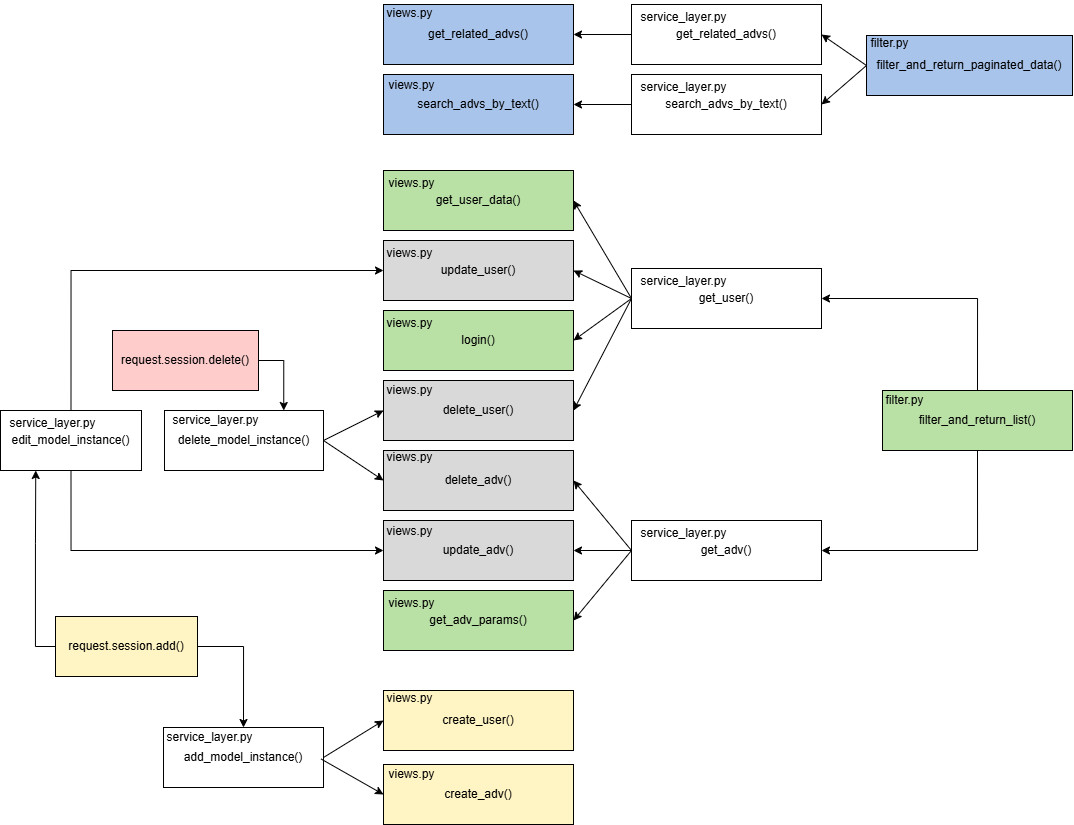

The diagram above was exported from draw.io. Its source (the exported page's mxGraphModel, read from the mxfile embedded in the PNG):
<mxGraphModel dx="2681" dy="594" grid="0" gridSize="10" guides="1" tooltips="1" connect="1" arrows="1" fold="1" page="1" pageScale="1" pageWidth="1100" pageHeight="850" math="0" shadow="0">
  <root>
    <mxCell id="0" />
    <mxCell id="1" parent="0" />
    <mxCell id="Rf6gMm6CJpMGjfvtreoC-7" value="get_related_advs()" style="rounded=0;whiteSpace=wrap;html=1;fillColor=#A9C4EB;container=0;" vertex="1" parent="1">
      <mxGeometry x="-702" y="10" width="190" height="60" as="geometry" />
    </mxCell>
    <mxCell id="Rf6gMm6CJpMGjfvtreoC-13" value="get_user_data()" style="rounded=0;whiteSpace=wrap;html=1;fillColor=#B9E0A5;container=0;" vertex="1" parent="1">
      <mxGeometry x="-702" y="176" width="190" height="60" as="geometry" />
    </mxCell>
    <mxCell id="Rf6gMm6CJpMGjfvtreoC-15" value="update_user()" style="rounded=0;whiteSpace=wrap;html=1;fillColor=#D9D9D9;container=0;" vertex="1" parent="1">
      <mxGeometry x="-702" y="246" width="190" height="60" as="geometry" />
    </mxCell>
    <mxCell id="Rf6gMm6CJpMGjfvtreoC-16" value="login()" style="rounded=0;whiteSpace=wrap;html=1;fillColor=#B9E0A5;container=0;" vertex="1" parent="1">
      <mxGeometry x="-702" y="316" width="190" height="60" as="geometry" />
    </mxCell>
    <mxCell id="Rf6gMm6CJpMGjfvtreoC-17" value="delete_user()" style="rounded=0;whiteSpace=wrap;html=1;fillColor=#D9D9D9;container=0;" vertex="1" parent="1">
      <mxGeometry x="-702" y="386" width="190" height="60" as="geometry" />
    </mxCell>
    <mxCell id="Rf6gMm6CJpMGjfvtreoC-24" value="delete_adv()" style="rounded=0;whiteSpace=wrap;html=1;fillColor=#D9D9D9;container=0;" vertex="1" parent="1">
      <mxGeometry x="-702" y="456" width="190" height="60" as="geometry" />
    </mxCell>
    <mxCell id="Rf6gMm6CJpMGjfvtreoC-25" value="update_adv()" style="rounded=0;whiteSpace=wrap;html=1;fillColor=#D9D9D9;container=0;" vertex="1" parent="1">
      <mxGeometry x="-702" y="526" width="190" height="60" as="geometry" />
    </mxCell>
    <mxCell id="Rf6gMm6CJpMGjfvtreoC-26" value="get_adv_params()" style="rounded=0;whiteSpace=wrap;html=1;fillColor=#B9E0A5;container=0;" vertex="1" parent="1">
      <mxGeometry x="-702" y="596" width="190" height="60" as="geometry" />
    </mxCell>
    <mxCell id="Rf6gMm6CJpMGjfvtreoC-35" value="search_advs_by_text()" style="rounded=0;whiteSpace=wrap;html=1;fillColor=#A9C4EB;container=0;" vertex="1" parent="1">
      <mxGeometry x="-702" y="80" width="190" height="60" as="geometry" />
    </mxCell>
    <mxCell id="Rf6gMm6CJpMGjfvtreoC-42" value="create_user()" style="rounded=0;whiteSpace=wrap;html=1;fillColor=#FFF4C3;container=0;" vertex="1" parent="1">
      <mxGeometry x="-702" y="696" width="190" height="60" as="geometry" />
    </mxCell>
    <mxCell id="Rf6gMm6CJpMGjfvtreoC-43" value="create_adv()" style="rounded=0;whiteSpace=wrap;html=1;fillColor=#FFF4C3;container=0;" vertex="1" parent="1">
      <mxGeometry x="-702" y="770" width="190" height="60" as="geometry" />
    </mxCell>
    <mxCell id="Rf6gMm6CJpMGjfvtreoC-8" style="edgeStyle=orthogonalEdgeStyle;rounded=0;orthogonalLoop=1;jettySize=auto;html=1;entryX=1;entryY=0.5;entryDx=0;entryDy=0;" edge="1" parent="1" source="Rf6gMm6CJpMGjfvtreoC-4" target="Rf6gMm6CJpMGjfvtreoC-7">
      <mxGeometry relative="1" as="geometry" />
    </mxCell>
    <mxCell id="Rf6gMm6CJpMGjfvtreoC-59" style="edgeStyle=orthogonalEdgeStyle;rounded=0;orthogonalLoop=1;jettySize=auto;html=1;entryX=1;entryY=0.5;entryDx=0;entryDy=0;" edge="1" parent="1" source="Rf6gMm6CJpMGjfvtreoC-57">
      <mxGeometry relative="1" as="geometry">
        <mxPoint x="690" y="390" as="targetPoint" />
      </mxGeometry>
    </mxCell>
    <mxCell id="Rf6gMm6CJpMGjfvtreoC-60" style="edgeStyle=orthogonalEdgeStyle;rounded=0;orthogonalLoop=1;jettySize=auto;html=1;entryX=1;entryY=0.5;entryDx=0;entryDy=0;" edge="1" parent="1" source="Rf6gMm6CJpMGjfvtreoC-57">
      <mxGeometry relative="1" as="geometry">
        <mxPoint x="690" y="455" as="targetPoint" />
      </mxGeometry>
    </mxCell>
    <mxCell id="Rf6gMm6CJpMGjfvtreoC-61" style="edgeStyle=orthogonalEdgeStyle;rounded=0;orthogonalLoop=1;jettySize=auto;html=1;entryX=1;entryY=0.5;entryDx=0;entryDy=0;" edge="1" parent="1" source="Rf6gMm6CJpMGjfvtreoC-58">
      <mxGeometry relative="1" as="geometry">
        <mxPoint x="690" y="547" as="targetPoint" />
      </mxGeometry>
    </mxCell>
    <mxCell id="VpJEjF3FLDwDvcyb61WH-21" style="edgeStyle=none;rounded=0;orthogonalLoop=1;jettySize=auto;html=1;entryX=1;entryY=0.5;entryDx=0;entryDy=0;exitX=0;exitY=0.5;exitDx=0;exitDy=0;" edge="1" parent="1" source="Rf6gMm6CJpMGjfvtreoC-9" target="Rf6gMm6CJpMGjfvtreoC-13">
      <mxGeometry relative="1" as="geometry" />
    </mxCell>
    <mxCell id="VpJEjF3FLDwDvcyb61WH-22" style="edgeStyle=none;rounded=0;orthogonalLoop=1;jettySize=auto;html=1;entryX=1;entryY=0.5;entryDx=0;entryDy=0;exitX=0;exitY=0.5;exitDx=0;exitDy=0;" edge="1" parent="1" source="Rf6gMm6CJpMGjfvtreoC-9" target="Rf6gMm6CJpMGjfvtreoC-15">
      <mxGeometry relative="1" as="geometry" />
    </mxCell>
    <mxCell id="VpJEjF3FLDwDvcyb61WH-23" style="edgeStyle=none;rounded=0;orthogonalLoop=1;jettySize=auto;html=1;entryX=1;entryY=0.5;entryDx=0;entryDy=0;exitX=0;exitY=0.5;exitDx=0;exitDy=0;" edge="1" parent="1" source="Rf6gMm6CJpMGjfvtreoC-9" target="Rf6gMm6CJpMGjfvtreoC-16">
      <mxGeometry relative="1" as="geometry" />
    </mxCell>
    <mxCell id="VpJEjF3FLDwDvcyb61WH-24" style="edgeStyle=none;rounded=0;orthogonalLoop=1;jettySize=auto;html=1;entryX=1;entryY=0.5;entryDx=0;entryDy=0;exitX=0;exitY=0.5;exitDx=0;exitDy=0;" edge="1" parent="1" source="Rf6gMm6CJpMGjfvtreoC-9" target="Rf6gMm6CJpMGjfvtreoC-17">
      <mxGeometry relative="1" as="geometry" />
    </mxCell>
    <mxCell id="Rf6gMm6CJpMGjfvtreoC-9" value="get_user()" style="rounded=0;whiteSpace=wrap;html=1;fillColor=none;container=0;" vertex="1" parent="1">
      <mxGeometry x="-454" y="274" width="190" height="60" as="geometry" />
    </mxCell>
    <mxCell id="VpJEjF3FLDwDvcyb61WH-14" style="edgeStyle=none;rounded=0;orthogonalLoop=1;jettySize=auto;html=1;entryX=1;entryY=0.5;entryDx=0;entryDy=0;exitX=0;exitY=0.5;exitDx=0;exitDy=0;" edge="1" parent="1" source="Rf6gMm6CJpMGjfvtreoC-22" target="Rf6gMm6CJpMGjfvtreoC-25">
      <mxGeometry relative="1" as="geometry" />
    </mxCell>
    <mxCell id="VpJEjF3FLDwDvcyb61WH-15" style="edgeStyle=none;rounded=0;orthogonalLoop=1;jettySize=auto;html=1;entryX=1;entryY=0.5;entryDx=0;entryDy=0;exitX=0;exitY=0.5;exitDx=0;exitDy=0;" edge="1" parent="1" source="Rf6gMm6CJpMGjfvtreoC-22" target="Rf6gMm6CJpMGjfvtreoC-26">
      <mxGeometry relative="1" as="geometry">
        <mxPoint x="-266" y="557" as="sourcePoint" />
      </mxGeometry>
    </mxCell>
    <mxCell id="VpJEjF3FLDwDvcyb61WH-16" style="edgeStyle=none;rounded=0;orthogonalLoop=1;jettySize=auto;html=1;exitX=0;exitY=0.5;exitDx=0;exitDy=0;entryX=1;entryY=0.5;entryDx=0;entryDy=0;" edge="1" parent="1" source="Rf6gMm6CJpMGjfvtreoC-22" target="Rf6gMm6CJpMGjfvtreoC-24">
      <mxGeometry relative="1" as="geometry">
        <mxPoint x="-316.19352476058475" y="410.8709992439516" as="targetPoint" />
      </mxGeometry>
    </mxCell>
    <mxCell id="Rf6gMm6CJpMGjfvtreoC-22" value="get_adv()" style="rounded=0;whiteSpace=wrap;html=1;fillColor=none;container=0;" vertex="1" parent="1">
      <mxGeometry x="-454" y="526" width="190" height="60" as="geometry" />
    </mxCell>
    <mxCell id="VpJEjF3FLDwDvcyb61WH-1" style="edgeStyle=orthogonalEdgeStyle;rounded=0;orthogonalLoop=1;jettySize=auto;html=1;" edge="1" parent="1" source="Rf6gMm6CJpMGjfvtreoC-34" target="Rf6gMm6CJpMGjfvtreoC-35">
      <mxGeometry relative="1" as="geometry" />
    </mxCell>
    <mxCell id="Rf6gMm6CJpMGjfvtreoC-34" value="search_advs_by_text()" style="rounded=0;whiteSpace=wrap;html=1;fillColor=none;container=0;" vertex="1" parent="1">
      <mxGeometry x="-454" y="80" width="190" height="60" as="geometry" />
    </mxCell>
    <mxCell id="VpJEjF3FLDwDvcyb61WH-19" style="edgeStyle=none;rounded=0;orthogonalLoop=1;jettySize=auto;html=1;entryX=1;entryY=0.5;entryDx=0;entryDy=0;exitX=0;exitY=0.5;exitDx=0;exitDy=0;" edge="1" parent="1" source="Rf6gMm6CJpMGjfvtreoC-1" target="Rf6gMm6CJpMGjfvtreoC-4">
      <mxGeometry relative="1" as="geometry" />
    </mxCell>
    <mxCell id="VpJEjF3FLDwDvcyb61WH-20" style="edgeStyle=none;rounded=0;orthogonalLoop=1;jettySize=auto;html=1;entryX=1;entryY=0.5;entryDx=0;entryDy=0;exitX=0;exitY=0.5;exitDx=0;exitDy=0;" edge="1" parent="1" source="Rf6gMm6CJpMGjfvtreoC-1" target="Rf6gMm6CJpMGjfvtreoC-34">
      <mxGeometry relative="1" as="geometry" />
    </mxCell>
    <mxCell id="Rf6gMm6CJpMGjfvtreoC-1" value="filter_and_return_paginated_data()" style="rounded=0;whiteSpace=wrap;html=1;fillColor=#A9C4EB;container=0;" vertex="1" parent="1">
      <mxGeometry x="-219" y="41" width="206" height="60" as="geometry" />
    </mxCell>
    <mxCell id="VpJEjF3FLDwDvcyb61WH-51" style="edgeStyle=orthogonalEdgeStyle;rounded=0;orthogonalLoop=1;jettySize=auto;html=1;entryX=1;entryY=0.5;entryDx=0;entryDy=0;exitX=0.5;exitY=0;exitDx=0;exitDy=0;" edge="1" parent="1" source="Rf6gMm6CJpMGjfvtreoC-11" target="Rf6gMm6CJpMGjfvtreoC-9">
      <mxGeometry relative="1" as="geometry" />
    </mxCell>
    <mxCell id="VpJEjF3FLDwDvcyb61WH-52" style="edgeStyle=orthogonalEdgeStyle;rounded=0;orthogonalLoop=1;jettySize=auto;html=1;entryX=1;entryY=0.5;entryDx=0;entryDy=0;exitX=0.5;exitY=1;exitDx=0;exitDy=0;" edge="1" parent="1" source="Rf6gMm6CJpMGjfvtreoC-11" target="Rf6gMm6CJpMGjfvtreoC-22">
      <mxGeometry relative="1" as="geometry" />
    </mxCell>
    <mxCell id="Rf6gMm6CJpMGjfvtreoC-11" value="filter_and_return_list()" style="rounded=0;whiteSpace=wrap;html=1;fillColor=#B9E0A5;container=0;" vertex="1" parent="1">
      <mxGeometry x="-203" y="396" width="190" height="60" as="geometry" />
    </mxCell>
    <mxCell id="VpJEjF3FLDwDvcyb61WH-32" style="edgeStyle=none;rounded=0;orthogonalLoop=1;jettySize=auto;html=1;exitX=1;exitY=0.5;exitDx=0;exitDy=0;entryX=0;entryY=0.5;entryDx=0;entryDy=0;" edge="1" parent="1" source="VpJEjF3FLDwDvcyb61WH-8" target="Rf6gMm6CJpMGjfvtreoC-42">
      <mxGeometry relative="1" as="geometry" />
    </mxCell>
    <mxCell id="VpJEjF3FLDwDvcyb61WH-33" style="edgeStyle=none;rounded=0;orthogonalLoop=1;jettySize=auto;html=1;entryX=0;entryY=0.5;entryDx=0;entryDy=0;exitX=0.985;exitY=0.525;exitDx=0;exitDy=0;exitPerimeter=0;" edge="1" parent="1" source="VpJEjF3FLDwDvcyb61WH-8" target="Rf6gMm6CJpMGjfvtreoC-43">
      <mxGeometry relative="1" as="geometry" />
    </mxCell>
    <mxCell id="VpJEjF3FLDwDvcyb61WH-8" value="add_model_instance()" style="rounded=0;whiteSpace=wrap;html=1;fillColor=none;container=0;" vertex="1" parent="1">
      <mxGeometry x="-922" y="733" width="160" height="60" as="geometry" />
    </mxCell>
    <mxCell id="VpJEjF3FLDwDvcyb61WH-45" style="edgeStyle=orthogonalEdgeStyle;rounded=0;orthogonalLoop=1;jettySize=auto;html=1;exitX=0.5;exitY=0;exitDx=0;exitDy=0;entryX=0;entryY=0.5;entryDx=0;entryDy=0;" edge="1" parent="1" source="VpJEjF3FLDwDvcyb61WH-9" target="Rf6gMm6CJpMGjfvtreoC-15">
      <mxGeometry relative="1" as="geometry" />
    </mxCell>
    <mxCell id="VpJEjF3FLDwDvcyb61WH-46" style="edgeStyle=orthogonalEdgeStyle;rounded=0;orthogonalLoop=1;jettySize=auto;html=1;exitX=0.5;exitY=1;exitDx=0;exitDy=0;entryX=0;entryY=0.5;entryDx=0;entryDy=0;" edge="1" parent="1" source="VpJEjF3FLDwDvcyb61WH-9" target="Rf6gMm6CJpMGjfvtreoC-25">
      <mxGeometry relative="1" as="geometry" />
    </mxCell>
    <mxCell id="VpJEjF3FLDwDvcyb61WH-9" value="edit_model_instance()" style="rounded=0;whiteSpace=wrap;html=1;fillColor=none;container=0;" vertex="1" parent="1">
      <mxGeometry x="-1085" y="416" width="141" height="60" as="geometry" />
    </mxCell>
    <mxCell id="VpJEjF3FLDwDvcyb61WH-40" style="edgeStyle=none;rounded=0;orthogonalLoop=1;jettySize=auto;html=1;entryX=0;entryY=0.5;entryDx=0;entryDy=0;exitX=1;exitY=0.5;exitDx=0;exitDy=0;" edge="1" parent="1" source="VpJEjF3FLDwDvcyb61WH-10" target="Rf6gMm6CJpMGjfvtreoC-24">
      <mxGeometry relative="1" as="geometry" />
    </mxCell>
    <mxCell id="VpJEjF3FLDwDvcyb61WH-41" style="edgeStyle=none;rounded=0;orthogonalLoop=1;jettySize=auto;html=1;entryX=0;entryY=0.5;entryDx=0;entryDy=0;exitX=1;exitY=0.5;exitDx=0;exitDy=0;" edge="1" parent="1" source="VpJEjF3FLDwDvcyb61WH-10" target="Rf6gMm6CJpMGjfvtreoC-17">
      <mxGeometry relative="1" as="geometry" />
    </mxCell>
    <mxCell id="VpJEjF3FLDwDvcyb61WH-10" value="delete_model_instance()" style="rounded=0;whiteSpace=wrap;html=1;fillColor=none;container=0;" vertex="1" parent="1">
      <mxGeometry x="-921" y="416" width="159" height="60" as="geometry" />
    </mxCell>
    <mxCell id="VpJEjF3FLDwDvcyb61WH-49" style="edgeStyle=orthogonalEdgeStyle;rounded=0;orthogonalLoop=1;jettySize=auto;html=1;entryX=0.25;entryY=1;entryDx=0;entryDy=0;exitX=0;exitY=0.5;exitDx=0;exitDy=0;" edge="1" parent="1" source="VpJEjF3FLDwDvcyb61WH-11" target="VpJEjF3FLDwDvcyb61WH-9">
      <mxGeometry relative="1" as="geometry" />
    </mxCell>
    <mxCell id="VpJEjF3FLDwDvcyb61WH-50" style="edgeStyle=orthogonalEdgeStyle;rounded=0;orthogonalLoop=1;jettySize=auto;html=1;entryX=0.5;entryY=0;entryDx=0;entryDy=0;exitX=1;exitY=0.5;exitDx=0;exitDy=0;" edge="1" parent="1" source="VpJEjF3FLDwDvcyb61WH-11" target="VpJEjF3FLDwDvcyb61WH-8">
      <mxGeometry relative="1" as="geometry" />
    </mxCell>
    <mxCell id="VpJEjF3FLDwDvcyb61WH-11" value="request.session.add()" style="rounded=0;whiteSpace=wrap;html=1;fillColor=#FFF4C3;container=0;" vertex="1" parent="1">
      <mxGeometry x="-1030" y="622" width="142" height="60" as="geometry" />
    </mxCell>
    <mxCell id="VpJEjF3FLDwDvcyb61WH-58" style="edgeStyle=orthogonalEdgeStyle;rounded=0;orthogonalLoop=1;jettySize=auto;html=1;entryX=0.75;entryY=0;entryDx=0;entryDy=0;exitX=1;exitY=0.5;exitDx=0;exitDy=0;" edge="1" parent="1" source="VpJEjF3FLDwDvcyb61WH-12" target="VpJEjF3FLDwDvcyb61WH-10">
      <mxGeometry relative="1" as="geometry" />
    </mxCell>
    <mxCell id="VpJEjF3FLDwDvcyb61WH-12" value="request.session.delete()" style="rounded=0;whiteSpace=wrap;html=1;fillColor=#FFCCCC;container=0;" vertex="1" parent="1">
      <mxGeometry x="-973" y="336" width="146" height="60" as="geometry" />
    </mxCell>
    <mxCell id="k9Hh7jM3K2zhDQSjBMpo-1" style="edgeStyle=orthogonalEdgeStyle;rounded=0;orthogonalLoop=1;jettySize=auto;html=1;entryX=1;entryY=0.75;entryDx=0;entryDy=0;" edge="1" parent="1" target="Rf6gMm6CJpMGjfvtreoC-26">
      <mxGeometry relative="1" as="geometry" />
    </mxCell>
    <mxCell id="k9Hh7jM3K2zhDQSjBMpo-4" style="edgeStyle=orthogonalEdgeStyle;rounded=0;orthogonalLoop=1;jettySize=auto;html=1;entryX=1;entryY=0.5;entryDx=0;entryDy=0;" edge="1" parent="1" target="Rf6gMm6CJpMGjfvtreoC-15">
      <mxGeometry relative="1" as="geometry">
        <Array as="points">
          <mxPoint x="-116" y="666" />
        </Array>
      </mxGeometry>
    </mxCell>
    <mxCell id="k9Hh7jM3K2zhDQSjBMpo-5" style="edgeStyle=orthogonalEdgeStyle;rounded=0;orthogonalLoop=1;jettySize=auto;html=1;entryX=1;entryY=0.5;entryDx=0;entryDy=0;" edge="1" parent="1" target="Rf6gMm6CJpMGjfvtreoC-25">
      <mxGeometry relative="1" as="geometry" />
    </mxCell>
    <mxCell id="Rf6gMm6CJpMGjfvtreoC-4" value="get_related_advs()" style="rounded=0;whiteSpace=wrap;html=1;fillColor=none;container=0;" vertex="1" parent="1">
      <mxGeometry x="-454" y="10" width="190" height="60" as="geometry" />
    </mxCell>
    <mxCell id="VpJEjF3FLDwDvcyb61WH-59" value="service_layer.py" style="text;html=1;align=center;verticalAlign=middle;resizable=0;points=[];autosize=1;strokeColor=none;fillColor=none;" vertex="1" parent="1">
      <mxGeometry x="-454" y="526" width="104" height="26" as="geometry" />
    </mxCell>
    <mxCell id="VpJEjF3FLDwDvcyb61WH-61" value="service_layer.py" style="text;html=1;align=center;verticalAlign=middle;resizable=0;points=[];autosize=1;strokeColor=none;fillColor=none;" vertex="1" parent="1">
      <mxGeometry x="-454" y="274" width="104" height="26" as="geometry" />
    </mxCell>
    <mxCell id="VpJEjF3FLDwDvcyb61WH-62" value="service_layer.py" style="text;html=1;align=center;verticalAlign=middle;resizable=0;points=[];autosize=1;strokeColor=none;fillColor=none;" vertex="1" parent="1">
      <mxGeometry x="-454" y="80" width="104" height="26" as="geometry" />
    </mxCell>
    <mxCell id="VpJEjF3FLDwDvcyb61WH-63" value="service_layer.py" style="text;html=1;align=center;verticalAlign=middle;resizable=0;points=[];autosize=1;strokeColor=none;fillColor=none;" vertex="1" parent="1">
      <mxGeometry x="-454" y="10" width="104" height="26" as="geometry" />
    </mxCell>
    <mxCell id="VpJEjF3FLDwDvcyb61WH-64" value="service_layer.py" style="text;html=1;align=center;verticalAlign=middle;resizable=0;points=[];autosize=1;strokeColor=none;fillColor=none;" vertex="1" parent="1">
      <mxGeometry x="-1085" y="416" width="104" height="26" as="geometry" />
    </mxCell>
    <mxCell id="VpJEjF3FLDwDvcyb61WH-65" value="service_layer.py" style="text;html=1;align=center;verticalAlign=middle;resizable=0;points=[];autosize=1;strokeColor=none;fillColor=none;" vertex="1" parent="1">
      <mxGeometry x="-922" y="413" width="104" height="26" as="geometry" />
    </mxCell>
    <mxCell id="VpJEjF3FLDwDvcyb61WH-66" value="service_layer.py" style="text;html=1;align=center;verticalAlign=middle;resizable=0;points=[];autosize=1;strokeColor=none;fillColor=none;" vertex="1" parent="1">
      <mxGeometry x="-928" y="730" width="104" height="26" as="geometry" />
    </mxCell>
    <mxCell id="VpJEjF3FLDwDvcyb61WH-67" value="filter.py" style="text;html=1;align=center;verticalAlign=middle;resizable=0;points=[];autosize=1;strokeColor=none;fillColor=none;" vertex="1" parent="1">
      <mxGeometry x="-224" y="36" width="56" height="26" as="geometry" />
    </mxCell>
    <mxCell id="VpJEjF3FLDwDvcyb61WH-68" value="filter.py" style="text;html=1;align=center;verticalAlign=middle;resizable=0;points=[];autosize=1;strokeColor=none;fillColor=none;" vertex="1" parent="1">
      <mxGeometry x="-209" y="393" width="56" height="26" as="geometry" />
    </mxCell>
    <mxCell id="VpJEjF3FLDwDvcyb61WH-69" value="views.py" style="text;html=1;align=center;verticalAlign=middle;resizable=0;points=[];autosize=1;strokeColor=none;fillColor=none;" vertex="1" parent="1">
      <mxGeometry x="-708" y="6" width="64" height="26" as="geometry" />
    </mxCell>
    <mxCell id="VpJEjF3FLDwDvcyb61WH-70" value="views.py" style="text;html=1;align=center;verticalAlign=middle;resizable=0;points=[];autosize=1;strokeColor=none;fillColor=none;" vertex="1" parent="1">
      <mxGeometry x="-706" y="78" width="64" height="26" as="geometry" />
    </mxCell>
    <mxCell id="VpJEjF3FLDwDvcyb61WH-71" value="views.py" style="text;html=1;align=center;verticalAlign=middle;resizable=0;points=[];autosize=1;strokeColor=none;fillColor=none;" vertex="1" parent="1">
      <mxGeometry x="-706" y="176" width="64" height="26" as="geometry" />
    </mxCell>
    <mxCell id="VpJEjF3FLDwDvcyb61WH-72" value="views.py" style="text;html=1;align=center;verticalAlign=middle;resizable=0;points=[];autosize=1;strokeColor=none;fillColor=none;" vertex="1" parent="1">
      <mxGeometry x="-708" y="246" width="64" height="26" as="geometry" />
    </mxCell>
    <mxCell id="VpJEjF3FLDwDvcyb61WH-73" value="views.py" style="text;html=1;align=center;verticalAlign=middle;resizable=0;points=[];autosize=1;strokeColor=none;fillColor=none;" vertex="1" parent="1">
      <mxGeometry x="-708" y="316" width="64" height="26" as="geometry" />
    </mxCell>
    <mxCell id="VpJEjF3FLDwDvcyb61WH-74" value="views.py" style="text;html=1;align=center;verticalAlign=middle;resizable=0;points=[];autosize=1;strokeColor=none;fillColor=none;" vertex="1" parent="1">
      <mxGeometry x="-708" y="383" width="64" height="26" as="geometry" />
    </mxCell>
    <mxCell id="VpJEjF3FLDwDvcyb61WH-75" value="views.py" style="text;html=1;align=center;verticalAlign=middle;resizable=0;points=[];autosize=1;strokeColor=none;fillColor=none;" vertex="1" parent="1">
      <mxGeometry x="-708" y="450" width="64" height="26" as="geometry" />
    </mxCell>
    <mxCell id="VpJEjF3FLDwDvcyb61WH-76" value="views.py" style="text;html=1;align=center;verticalAlign=middle;resizable=0;points=[];autosize=1;strokeColor=none;fillColor=none;" vertex="1" parent="1">
      <mxGeometry x="-708" y="524" width="64" height="26" as="geometry" />
    </mxCell>
    <mxCell id="VpJEjF3FLDwDvcyb61WH-77" value="views.py" style="text;html=1;align=center;verticalAlign=middle;resizable=0;points=[];autosize=1;strokeColor=none;fillColor=none;" vertex="1" parent="1">
      <mxGeometry x="-706" y="596" width="64" height="26" as="geometry" />
    </mxCell>
    <mxCell id="VpJEjF3FLDwDvcyb61WH-78" value="views.py" style="text;html=1;align=center;verticalAlign=middle;resizable=0;points=[];autosize=1;strokeColor=none;fillColor=none;" vertex="1" parent="1">
      <mxGeometry x="-708" y="691" width="64" height="26" as="geometry" />
    </mxCell>
    <mxCell id="VpJEjF3FLDwDvcyb61WH-79" value="views.py" style="text;html=1;align=center;verticalAlign=middle;resizable=0;points=[];autosize=1;strokeColor=none;fillColor=none;" vertex="1" parent="1">
      <mxGeometry x="-706" y="767" width="64" height="26" as="geometry" />
    </mxCell>
  </root>
</mxGraphModel>